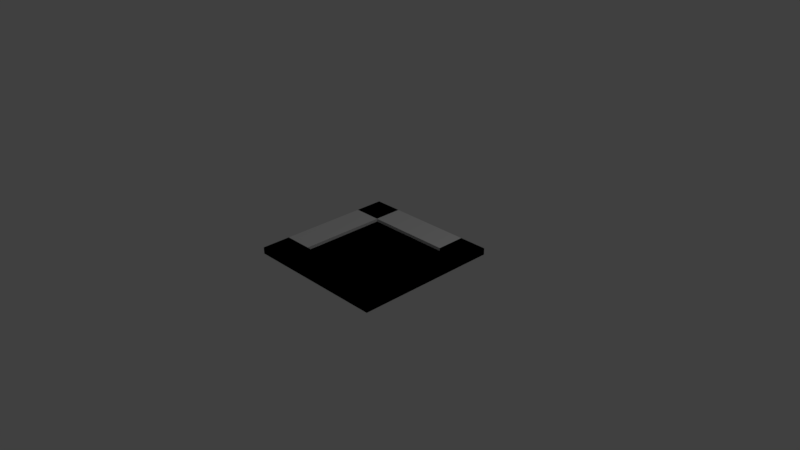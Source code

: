 # Source: roads.blend  (saved by Blender 2.77.0; exported with 4.5.12 LTS)
import bpy
from mathutils import Matrix  # noqa: F401  (used for matrix-valued properties, if any)

bpy.ops.wm.read_factory_settings(use_empty=True)
scene = bpy.context.scene
scene.name = 'Scene'

# ---- collections
col_collection_1 = bpy.data.collections.new('Collection 1'); scene.collection.children.link(col_collection_1)
col_collection_2 = bpy.data.collections.new('Collection 2'); scene.collection.children.link(col_collection_2)
col_collection_3 = bpy.data.collections.new('Collection 3'); scene.collection.children.link(col_collection_3)

# ---- materials (node trees are filled in below, after node groups)
mat_road = bpy.data.materials.new('Road')
mat_road.alpha_threshold = 0.0
mat_road.use_transparent_shadow = False
mat_road.diffuse_color = (0.2049, 0.2049, 0.2049, 1.0)
mat_road.roughness = 0.5
mat_road.specular_intensity = 0.0
mat_road.line_color = (0.0, 0.0, 0.0, 1.0)
mat_pavement = bpy.data.materials.new('Pavement')
mat_pavement.alpha_threshold = 0.0
mat_pavement.use_transparent_shadow = False
mat_pavement.roughness = 0.5
mat_pavement.specular_intensity = 0.0

# ---- material node trees

# ---- world
world_world = bpy.data.worlds.new('World'); scene.world = world_world
world_world.color = (0.05088, 0.05088, 0.05088)
world_world.use_sun_shadow = False
world_world.sun_shadow_jitter_overblur = 0.0
world_world.cycles.sampling_method = 'MANUAL'

# ---- cameras
cam_camera = bpy.data.cameras.new('Camera')
cam_camera.clip_end = 100.0
cam_camera.lens = 35.0
cam_camera.sensor_width = 32.0
cam_camera.sensor_height = 18.0
cam_camera.ortho_scale = 7.314
cam_camera.dof.focus_distance = 0.0
cam_camera.dof.aperture_fstop = 128.0

# ---- lights
light_lamp = bpy.data.lights.new('Lamp', 'POINT')
light_lamp.transmission_factor = 0.0
light_lamp.cutoff_distance = 30.0
light_lamp.energy = 100.0
light_lamp.shadow_buffer_clip_start = 1.001
light_lamp.shadow_soft_size = 0.1
light_lamp.shadow_maximum_resolution = 0.006
light_lamp.use_absolute_resolution = True

# ---- meshes
me_cube_003 = bpy.data.meshes.new('Cube.003')
me_cube_003.from_pydata([(1.0, -1.0, 0.0), (-1.0, -1.0, 0.0), (1.0, -1.0, 0.09041), (-1.0, -1.0, 0.09041), (1.0, -0.6, 0.0), (-1.0, -0.6, 0.0), (1.0, -0.6, 0.09041), (-1.0, -0.6, 0.09041), (1.0, 1.0, 0.0), (-1.0, 1.0, 0.0), (1.0, 1.0, 0.09041), (-1.0, 1.0, 0.09041), (1.0, 0.6, 0.0), (-1.0, 0.6, 0.0), (1.0, 0.6, 0.09041), (-1.0, 0.6, 0.09041), (1.0, 0.6, 0.0), (1.0, -0.6, 0.0), (-1.0, -0.6, 0.0), (-1.0, 0.6, 0.0), (1.0, 0.6, 0.04833), (1.0, -0.6, 0.04833), (-1.0, -0.6, 0.04833), (-1.0, 0.6, 0.04833), (-0.6, 0.6, 0.04833), (-0.6, -1.0, 0.0), (0.6, -1.0, 0.0), (0.6, 0.6, 0.04833), (-0.6, -0.6, 0.04833), (0.6, -1.0, 0.04833), (-0.6, -1.0, 0.04833), (0.6, -0.6, 0.04833), (0.6, 0.6, 0.0), (-0.6, 1.0, 0.0), (0.6, 1.0, 0.0), (-0.6, 0.6, 0.0), (0.6, -0.6, 0.0), (0.6, 1.0, 0.04833), (-0.6, 1.0, 0.04833), (-0.6, -0.6, 0.0), (0.6, 1.0, 0.0), (-0.6, 1.0, 0.0), (0.6, 1.0, 0.09041), (-0.6, 1.0, 0.09041), (-0.6, 0.6, 0.09041), (0.6, 0.6, 0.09041), (0.6, 0.6, 0.0), (-0.6, 0.6, 0.0), (0.6, -1.0, 0.0), (-0.6, -1.0, 0.0), (0.6, -1.0, 0.09041), (-0.6, -1.0, 0.09041), (-0.6, -0.6, 0.09041), (0.6, -0.6, 0.09041), (0.6, -0.6, 0.0), (-0.6, -0.6, 0.0)], [], [(55, 49, 1, 5), (52, 7, 3, 51), (4, 6, 2, 0), (49, 51, 3, 1), (1, 3, 7, 5), (13, 15, 11, 9), (43, 41, 9, 11), (8, 10, 14, 12), (43, 11, 15, 44), (41, 47, 13, 9), (46, 12, 14, 45), (54, 53, 6, 4), (36, 17, 21, 31), (32, 27, 20, 16), (31, 21, 20, 27), (17, 16, 20, 21), (35, 39, 18, 19), (19, 18, 22, 23), (16, 17, 36, 32), (36, 31, 29, 26), (35, 24, 38, 33), (27, 32, 34, 37), (22, 28, 24, 23), (28, 30, 29, 31), (37, 38, 24, 27), (19, 23, 24, 35), (31, 27, 24, 28), (18, 39, 28, 22), (38, 37, 34, 33), (29, 30, 25, 26), (28, 39, 25, 30), (13, 47, 44, 15), (44, 47, 41, 43), (45, 42, 40, 46), (8, 12, 46, 40), (10, 42, 45, 14), (10, 8, 40, 42), (5, 7, 52, 55), (55, 52, 51, 49), (54, 48, 50, 53), (0, 2, 50, 48), (6, 53, 50, 2), (4, 0, 48, 54)])
me_cube_003.polygons.foreach_set('material_index', [1, 1, 1, 1, 1, 1, 1, 1, 1, 1, 1, 1, 0, 0, 0, 0, 0, 0, 0, 0, 0, 0, 0, 0, 0, 0, 0, 0, 0, 0, 0, 1, 1, 1, 1, 1, 1, 1, 1, 1, 1, 1, 1])
me_cube_003.materials.append(mat_road)
me_cube_003.materials.append(mat_pavement)
me_cube_003.use_remesh_preserve_volume = False
me_cube_003.use_remesh_preserve_attributes = False
me_cube_003.use_mirror_vertex_groups = False
me_cube_003.update()
me_cube_005 = bpy.data.meshes.new('Cube.005')
me_cube_005.from_pydata([(1.0, -1.0, 0.0), (1.0, -1.0, 0.09041), (1.0, -0.6, 0.0), (1.0, -0.6, 0.09041), (1.0, 1.0, 0.0), (-1.0, 1.0, 0.0), (1.0, 1.0, 0.09041), (-1.0, 1.0, 0.09041), (1.0, 0.6, 0.0), (-0.6, 1.0, 0.09041), (1.0, 0.6, 0.09041), (-0.6, 1.0, 0.0), (1.0, 0.6, 0.0), (1.0, -0.6, 0.0), (1.0, 0.6, 0.04833), (1.0, -0.6, 0.04833), (-0.6, 0.6, 0.04833), (0.6, 0.6, 0.04833), (-0.6, -0.6, 0.04833), (0.6, -0.6, 0.04833), (0.6, 0.6, 0.0), (-0.6, 1.0, 0.0), (0.6, 1.0, 0.0), (-0.6, 0.6, 0.0), (0.6, -0.6, 0.0), (0.6, 1.0, 0.04833), (-0.6, 1.0, 0.04833), (-0.6, -0.6, 0.0), (0.6, 1.0, 0.0), (-0.6, -0.6, 0.0), (0.6, 1.0, 0.09041), (-0.6, -1.0, 0.09041), (-0.6, -1.0, 0.0), (0.6, 0.6, 0.09041), (0.6, 0.6, 0.0), (-0.6, -0.6, 0.09041), (-1.0, -1.0, 0.0), (-1.0, -1.0, 0.09041), (-1.0, -0.6, 0.09041), (-1.0, -0.6, 0.0)], [], [(2, 3, 1, 0), (38, 35, 9, 7), (5, 7, 9, 11), (4, 6, 10, 8), (0, 1, 31, 32), (39, 38, 7, 5), (34, 8, 10, 33), (29, 35, 3, 2), (24, 13, 15, 19), (20, 17, 14, 12), (19, 15, 14, 17), (13, 12, 14, 15), (12, 13, 24, 20), (19, 18, 27, 24), (23, 16, 26, 21), (17, 20, 22, 25), (23, 27, 18, 16), (25, 26, 16, 17), (35, 29, 11, 9), (19, 17, 16, 18), (29, 39, 5, 11), (26, 25, 22, 21), (3, 35, 31, 1), (2, 0, 32, 29), (33, 30, 28, 34), (4, 8, 34, 28), (6, 30, 33, 10), (6, 4, 28, 30), (39, 36, 37, 38), (32, 31, 37, 36), (35, 38, 37, 31), (29, 32, 36, 39)])
me_cube_005.polygons.foreach_set('material_index', [1, 1, 1, 1, 1, 1, 1, 1, 0, 0, 0, 0, 0, 0, 0, 0, 0, 0, 1, 0, 1, 0, 1, 1, 1, 1, 1, 1, 1, 1, 1, 1])
me_cube_005.materials.append(mat_road)
me_cube_005.materials.append(mat_pavement)
me_cube_005.use_remesh_preserve_volume = False
me_cube_005.use_remesh_preserve_attributes = False
me_cube_005.use_mirror_vertex_groups = False
me_cube_005.update()
me_cube_004 = bpy.data.meshes.new('Cube.004')
me_cube_004.from_pydata([(1.0, -1.0, 0.0), (1.0, -1.0, 0.09041), (1.0, -0.6, 0.0), (1.0, -0.6, 0.09041), (1.0, 1.0, 0.0), (-1.0, 1.0, 0.0), (1.0, 1.0, 0.09041), (-1.0, 1.0, 0.09041), (1.0, 0.6, 0.0), (-1.0, 0.6, 0.0), (1.0, 0.6, 0.09041), (-1.0, 0.6, 0.09041), (1.0, 0.6, 0.0), (1.0, -0.6, 0.0), (-1.0, -0.6, 0.0), (-1.0, 0.6, 0.0), (1.0, 0.6, 0.04833), (1.0, -0.6, 0.04833), (-1.0, -0.6, 0.04833), (-1.0, 0.6, 0.04833), (-0.6, 0.6, 0.04833), (0.6, 0.6, 0.04833), (-0.6, -0.6, 0.04833), (0.6, -0.6, 0.04833), (0.6, 0.6, 0.0), (-0.6, 1.0, 0.0), (0.6, 1.0, 0.0), (-0.6, 0.6, 0.0), (0.6, -0.6, 0.0), (0.6, 1.0, 0.04833), (-0.6, 1.0, 0.04833), (-0.6, -0.6, 0.0), (0.6, 1.0, 0.0), (-0.6, 1.0, 0.0), (0.6, 1.0, 0.09041), (-0.6, 1.0, 0.09041), (-0.6, 0.6, 0.09041), (0.6, 0.6, 0.09041), (0.6, 0.6, 0.0), (-0.6, 0.6, 0.0), (-1.0, -1.0, 0.0), (-1.0, -1.0, 0.09041), (-1.0, -0.6, 0.09041), (-1.0, -0.6, 0.0)], [], [(2, 3, 1, 0), (9, 11, 7, 5), (35, 33, 5, 7), (4, 6, 10, 8), (35, 7, 11, 36), (33, 39, 9, 5), (38, 8, 10, 37), (43, 42, 3, 2), (28, 13, 17, 23), (24, 21, 16, 12), (23, 17, 16, 21), (13, 12, 16, 17), (27, 31, 14, 15), (15, 14, 18, 19), (12, 13, 28, 24), (23, 22, 31, 28), (27, 20, 30, 25), (21, 24, 26, 29), (18, 22, 20, 19), (29, 30, 20, 21), (15, 19, 20, 27), (23, 21, 20, 22), (14, 31, 22, 18), (30, 29, 26, 25), (9, 39, 36, 11), (36, 39, 33, 35), (37, 34, 32, 38), (4, 8, 38, 32), (6, 34, 37, 10), (6, 4, 32, 34), (43, 40, 41, 42), (0, 1, 41, 40), (3, 42, 41, 1), (2, 0, 40, 43)])
me_cube_004.polygons.foreach_set('material_index', [1, 1, 1, 1, 1, 1, 1, 1, 0, 0, 0, 0, 0, 0, 0, 0, 0, 0, 0, 0, 0, 0, 0, 0, 1, 1, 1, 1, 1, 1, 1, 1, 1, 1])
me_cube_004.materials.append(mat_road)
me_cube_004.materials.append(mat_pavement)
me_cube_004.use_remesh_preserve_volume = False
me_cube_004.use_remesh_preserve_attributes = False
me_cube_004.use_mirror_vertex_groups = False
me_cube_004.update()
me_cube = bpy.data.meshes.new('Cube')
me_cube.from_pydata([(1.0, -1.0, 0.0), (-1.0, -1.0, 0.0), (1.0, -1.0, 0.09041), (-1.0, -1.0, 0.09041), (1.0, -0.6, 0.0), (-1.0, -0.6, 0.0), (1.0, -0.6, 0.09041), (-1.0, -0.6, 0.09041), (1.0, 1.0, 0.0), (-1.0, 1.0, 0.0), (1.0, 1.0, 0.09041), (-1.0, 1.0, 0.09041), (1.0, 0.6, 0.0), (-1.0, 0.6, 0.0), (1.0, 0.6, 0.09041), (-1.0, 0.6, 0.09041), (1.0, 0.6, 0.0), (1.0, -0.6, 0.0), (-1.0, -0.6, 0.0), (-1.0, 0.6, 0.0), (1.0, 0.6, 0.04833), (1.0, -0.6, 0.04833), (-1.0, -0.6, 0.04833), (-1.0, 0.6, 0.04833)], [], [(4, 0, 1, 5), (6, 7, 3, 2), (4, 6, 2, 0), (0, 2, 3, 1), (1, 3, 7, 5), (13, 15, 11, 9), (10, 8, 9, 11), (8, 10, 14, 12), (10, 11, 15, 14), (8, 12, 13, 9), (13, 12, 14, 15), (5, 7, 6, 4), (18, 17, 21, 22), (19, 23, 20, 16), (22, 21, 20, 23), (17, 16, 20, 21), (16, 17, 18, 19), (19, 18, 22, 23)])
me_cube.polygons.foreach_set('material_index', [1, 1, 1, 1, 1, 1, 1, 1, 1, 1, 1, 1, 0, 0, 0, 0, 0, 0])
me_cube.materials.append(mat_road)
me_cube.materials.append(mat_pavement)
me_cube.use_remesh_preserve_volume = False
me_cube.use_remesh_preserve_attributes = False
me_cube.use_mirror_vertex_groups = False
me_cube.update()

# ---- objects
ob_crossway = bpy.data.objects.new('crossway', me_cube_003)
ob_lamp = bpy.data.objects.new('Lamp', light_lamp)
ob_camera = bpy.data.objects.new('Camera', cam_camera)
ob_curve = bpy.data.objects.new('curve', me_cube_005)
ob_t_top_right_left = bpy.data.objects.new('t-top-right-left', me_cube_004)
ob_straight_left_right = bpy.data.objects.new('straight-left-right', me_cube)

# ---- transforms, parenting, visibility, modifiers, constraints
ob_crossway.location = (0.0, 0.0, 0.0)
ob_crossway.lock_rotations_4d = False
ob_crossway.empty_display_type = 'ARROWS'
ob_crossway.hide_viewport = True
ob_crossway.lineart.crease_threshold = 0.0
ob_lamp.location = (4.076, 1.005, 5.904)
ob_lamp.rotation_euler = (0.6503, 0.05522, 1.866)
ob_lamp.lock_rotations_4d = False
ob_lamp.empty_display_type = 'ARROWS'
ob_lamp.color = (0.0, 0.0, 0.0, 0.0)
ob_lamp.lineart.crease_threshold = 0.0
ob_camera.location = (7.481, -6.508, 5.344)
ob_camera.rotation_euler = (1.109, 0.01082, 0.8149)
ob_camera.lock_rotations_4d = False
ob_camera.empty_display_type = 'ARROWS'
ob_camera.color = (0.0, 0.0, 0.0, 0.0)
ob_camera.display_type = 'WIRE'
ob_camera.lineart.crease_threshold = 0.0
ob_curve.location = (0.0, 0.0, 0.0)
ob_curve.lock_rotations_4d = False
ob_curve.empty_display_type = 'ARROWS'
ob_curve.lineart.crease_threshold = 0.0
ob_t_top_right_left.location = (0.0, 0.0, 0.0)
ob_t_top_right_left.lock_rotations_4d = False
ob_t_top_right_left.empty_display_type = 'ARROWS'
ob_t_top_right_left.hide_viewport = True
ob_t_top_right_left.lineart.crease_threshold = 0.0
ob_straight_left_right.location = (0.0, 0.0, 0.0)
ob_straight_left_right.lock_rotations_4d = False
ob_straight_left_right.empty_display_type = 'ARROWS'
ob_straight_left_right.hide_viewport = True
ob_straight_left_right.lineart.crease_threshold = 0.0

# ---- collection membership
col_collection_1.objects.link(ob_crossway)
col_collection_1.objects.link(ob_lamp)
col_collection_1.objects.link(ob_camera)
col_collection_2.objects.link(ob_curve)
col_collection_2.objects.link(ob_t_top_right_left)
col_collection_3.objects.link(ob_straight_left_right)

# ---- scene / render settings (as saved in the file)
scene.camera = ob_camera
scene.frame_start = 1; scene.frame_end = 250; scene.frame_set(1)
scene.render.engine = 'BLENDER_EEVEE_NEXT'
scene.render.resolution_percentage = 50
scene.render.dither_intensity = 0.0
scene.cycles.use_denoising = False
scene.cycles.samples = 128
scene.cycles.sampling_pattern = 'TABULATED_SOBOL'
scene.cycles.light_sampling_threshold = 0.0
scene.cycles.use_adaptive_sampling = False
scene.cycles.use_light_tree = False
scene.cycles.blur_glossy = 0.0
scene.cycles.sample_clamp_indirect = 0.0
scene.view_settings.view_transform = 'Standard'
bpy.context.view_layer.update()
